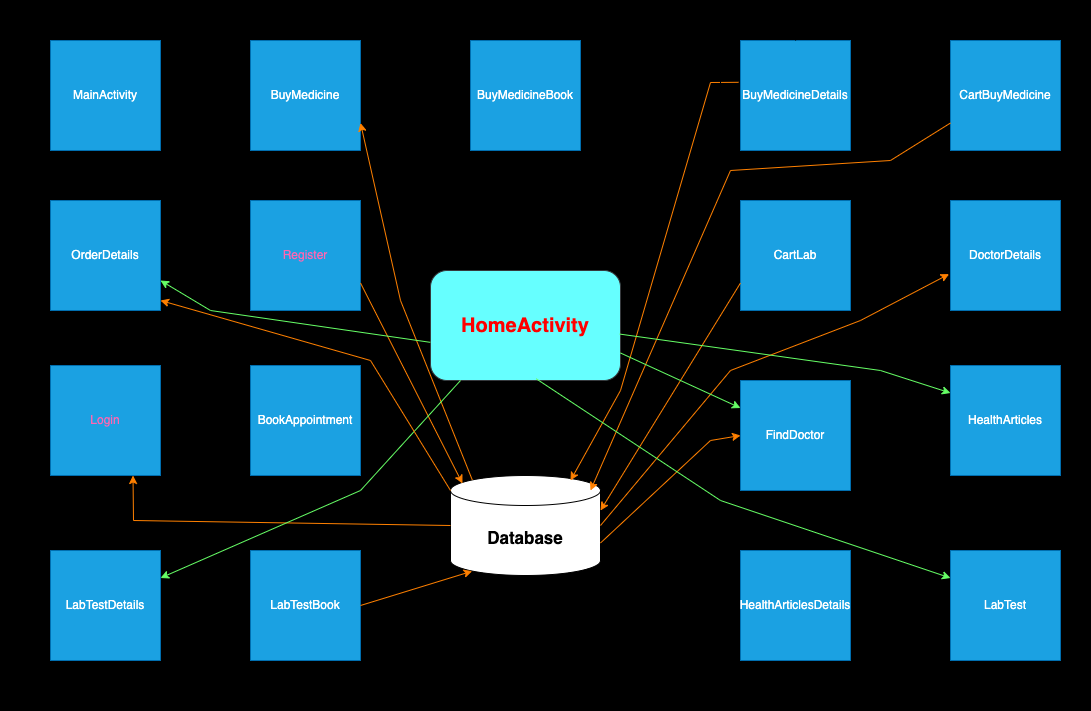

The diagram above was exported from draw.io. Its source (the exported page's mxGraphModel, read from the mxfile embedded in the PNG):
<mxGraphModel dx="1972" dy="767" grid="1" gridSize="10" guides="1" tooltips="1" connect="1" arrows="1" fold="1" page="1" pageScale="1" pageWidth="850" pageHeight="1100" math="0" shadow="0">
  <root>
    <mxCell id="0" />
    <mxCell id="1" parent="0" />
    <mxCell id="GMDB2voWaxhx25YzP7-T-1" value="" style="rounded=0;whiteSpace=wrap;html=1;fillColor=#000000;" vertex="1" parent="1">
      <mxGeometry x="-210" y="10" width="1090" height="710" as="geometry" />
    </mxCell>
    <mxCell id="GMDB2voWaxhx25YzP7-T-2" value="BookAppointment" style="whiteSpace=wrap;html=1;aspect=fixed;fillColor=#1ba1e2;fontColor=#ffffff;strokeColor=#006EAF;" vertex="1" parent="1">
      <mxGeometry x="40" y="375" width="110" height="110" as="geometry" />
    </mxCell>
    <mxCell id="GMDB2voWaxhx25YzP7-T-4" value="&lt;b&gt;&lt;font style=&quot;font-size: 17px;&quot;&gt;Database&lt;/font&gt;&lt;/b&gt;" style="shape=cylinder3;whiteSpace=wrap;html=1;boundedLbl=1;backgroundOutline=1;size=15;" vertex="1" parent="1">
      <mxGeometry x="240" y="485" width="150" height="100" as="geometry" />
    </mxCell>
    <mxCell id="GMDB2voWaxhx25YzP7-T-5" value="&lt;font size=&quot;1&quot; style=&quot;&quot; color=&quot;#ff0000&quot;&gt;&lt;b style=&quot;font-size: 20px;&quot;&gt;HomeActivity&lt;/b&gt;&lt;/font&gt;" style="rounded=1;whiteSpace=wrap;html=1;fillColor=#66FFFF;strokeColor=#36393d;" vertex="1" parent="1">
      <mxGeometry x="220" y="280" width="190" height="110" as="geometry" />
    </mxCell>
    <mxCell id="GMDB2voWaxhx25YzP7-T-6" value="OrderDetails" style="whiteSpace=wrap;html=1;aspect=fixed;fillColor=#1ba1e2;fontColor=#ffffff;strokeColor=#006EAF;" vertex="1" parent="1">
      <mxGeometry x="-160" y="210" width="110" height="110" as="geometry" />
    </mxCell>
    <mxCell id="GMDB2voWaxhx25YzP7-T-7" value="BuyMedicine" style="whiteSpace=wrap;html=1;aspect=fixed;fillColor=#1ba1e2;fontColor=#ffffff;strokeColor=#006EAF;" vertex="1" parent="1">
      <mxGeometry x="40" y="50" width="110" height="110" as="geometry" />
    </mxCell>
    <mxCell id="GMDB2voWaxhx25YzP7-T-8" value="BuyMedicineBook" style="whiteSpace=wrap;html=1;aspect=fixed;fillColor=#1ba1e2;fontColor=#ffffff;strokeColor=#006EAF;" vertex="1" parent="1">
      <mxGeometry x="260" y="50" width="110" height="110" as="geometry" />
    </mxCell>
    <mxCell id="GMDB2voWaxhx25YzP7-T-9" value="BuyMedicineDetails" style="whiteSpace=wrap;html=1;aspect=fixed;fillColor=#1ba1e2;fontColor=#ffffff;strokeColor=#006EAF;" vertex="1" parent="1">
      <mxGeometry x="530" y="50" width="110" height="110" as="geometry" />
    </mxCell>
    <mxCell id="GMDB2voWaxhx25YzP7-T-10" value="CartBuyMedicine" style="whiteSpace=wrap;html=1;aspect=fixed;fillColor=#1ba1e2;fontColor=#ffffff;strokeColor=#006EAF;" vertex="1" parent="1">
      <mxGeometry x="740" y="50" width="110" height="110" as="geometry" />
    </mxCell>
    <mxCell id="GMDB2voWaxhx25YzP7-T-11" value="&lt;font color=&quot;#ff66b3&quot;&gt;Register&lt;/font&gt;" style="whiteSpace=wrap;html=1;aspect=fixed;fillColor=#1ba1e2;fontColor=#ffffff;strokeColor=#006EAF;" vertex="1" parent="1">
      <mxGeometry x="40" y="210" width="110" height="110" as="geometry" />
    </mxCell>
    <mxCell id="GMDB2voWaxhx25YzP7-T-12" value="CartLab" style="whiteSpace=wrap;html=1;aspect=fixed;fillColor=#1ba1e2;fontColor=#ffffff;strokeColor=#006EAF;" vertex="1" parent="1">
      <mxGeometry x="530" y="210" width="110" height="110" as="geometry" />
    </mxCell>
    <mxCell id="GMDB2voWaxhx25YzP7-T-13" value="DoctorDetails" style="whiteSpace=wrap;html=1;aspect=fixed;fillColor=#1ba1e2;fontColor=#ffffff;strokeColor=#006EAF;" vertex="1" parent="1">
      <mxGeometry x="740" y="210" width="110" height="110" as="geometry" />
    </mxCell>
    <mxCell id="GMDB2voWaxhx25YzP7-T-14" value="&lt;font color=&quot;#ff66b3&quot;&gt;Login&lt;/font&gt;" style="whiteSpace=wrap;html=1;aspect=fixed;fillColor=#1ba1e2;fontColor=#ffffff;strokeColor=#006EAF;" vertex="1" parent="1">
      <mxGeometry x="-160" y="375" width="110" height="110" as="geometry" />
    </mxCell>
    <mxCell id="GMDB2voWaxhx25YzP7-T-15" value="MainActivity" style="whiteSpace=wrap;html=1;aspect=fixed;fillColor=#1ba1e2;fontColor=#ffffff;strokeColor=#006EAF;" vertex="1" parent="1">
      <mxGeometry x="-160" y="50" width="110" height="110" as="geometry" />
    </mxCell>
    <mxCell id="GMDB2voWaxhx25YzP7-T-16" value="FindDoctor" style="whiteSpace=wrap;html=1;aspect=fixed;fillColor=#1ba1e2;fontColor=#ffffff;strokeColor=#006EAF;" vertex="1" parent="1">
      <mxGeometry x="530" y="390" width="110" height="110" as="geometry" />
    </mxCell>
    <mxCell id="GMDB2voWaxhx25YzP7-T-17" value="HealthArticles" style="whiteSpace=wrap;html=1;aspect=fixed;fillColor=#1ba1e2;fontColor=#ffffff;strokeColor=#006EAF;" vertex="1" parent="1">
      <mxGeometry x="740" y="375" width="110" height="110" as="geometry" />
    </mxCell>
    <mxCell id="GMDB2voWaxhx25YzP7-T-18" value="HealthArticlesDetails" style="whiteSpace=wrap;html=1;aspect=fixed;fillColor=#1ba1e2;fontColor=#ffffff;strokeColor=#006EAF;" vertex="1" parent="1">
      <mxGeometry x="530" y="560" width="110" height="110" as="geometry" />
    </mxCell>
    <mxCell id="GMDB2voWaxhx25YzP7-T-19" value="LabTestDetails" style="whiteSpace=wrap;html=1;aspect=fixed;fillColor=#1ba1e2;fontColor=#ffffff;strokeColor=#006EAF;" vertex="1" parent="1">
      <mxGeometry x="-160" y="560" width="110" height="110" as="geometry" />
    </mxCell>
    <mxCell id="GMDB2voWaxhx25YzP7-T-21" value="LabTestBook" style="whiteSpace=wrap;html=1;aspect=fixed;fillColor=#1ba1e2;fontColor=#ffffff;strokeColor=#006EAF;" vertex="1" parent="1">
      <mxGeometry x="40" y="560" width="110" height="110" as="geometry" />
    </mxCell>
    <mxCell id="GMDB2voWaxhx25YzP7-T-22" value="LabTest" style="whiteSpace=wrap;html=1;aspect=fixed;fillColor=#1ba1e2;fontColor=#ffffff;strokeColor=#006EAF;" vertex="1" parent="1">
      <mxGeometry x="740" y="560" width="110" height="110" as="geometry" />
    </mxCell>
    <mxCell id="GMDB2voWaxhx25YzP7-T-29" value="" style="endArrow=classic;html=1;rounded=0;strokeColor=#FF8000;exitX=1;exitY=0.75;exitDx=0;exitDy=0;entryX=0.08;entryY=0.08;entryDx=0;entryDy=0;entryPerimeter=0;" edge="1" parent="1" source="GMDB2voWaxhx25YzP7-T-11" target="GMDB2voWaxhx25YzP7-T-4">
      <mxGeometry width="50" height="50" relative="1" as="geometry">
        <mxPoint x="220" y="470" as="sourcePoint" />
        <mxPoint x="270" y="420" as="targetPoint" />
      </mxGeometry>
    </mxCell>
    <mxCell id="GMDB2voWaxhx25YzP7-T-31" value="" style="endArrow=classic;html=1;rounded=0;strokeColor=#FF8000;entryX=0.75;entryY=1;entryDx=0;entryDy=0;exitX=0;exitY=0.5;exitDx=0;exitDy=0;exitPerimeter=0;" edge="1" parent="1" source="GMDB2voWaxhx25YzP7-T-4" target="GMDB2voWaxhx25YzP7-T-14">
      <mxGeometry width="50" height="50" relative="1" as="geometry">
        <mxPoint x="-20" y="560" as="sourcePoint" />
        <mxPoint x="30" y="510" as="targetPoint" />
        <Array as="points">
          <mxPoint x="-77" y="530" />
        </Array>
      </mxGeometry>
    </mxCell>
    <mxCell id="GMDB2voWaxhx25YzP7-T-32" value="" style="endArrow=classic;html=1;rounded=0;strokeColor=#FF8000;exitX=1;exitY=0.5;exitDx=0;exitDy=0;entryX=0.145;entryY=1;entryDx=0;entryDy=-4.35;entryPerimeter=0;" edge="1" parent="1" source="GMDB2voWaxhx25YzP7-T-21" target="GMDB2voWaxhx25YzP7-T-4">
      <mxGeometry width="50" height="50" relative="1" as="geometry">
        <mxPoint x="170" y="620" as="sourcePoint" />
        <mxPoint x="250" y="570" as="targetPoint" />
      </mxGeometry>
    </mxCell>
    <mxCell id="GMDB2voWaxhx25YzP7-T-33" value="" style="endArrow=classic;html=1;rounded=0;strokeColor=#FF8000;exitX=1;exitY=0;exitDx=0;exitDy=67.5;exitPerimeter=0;entryX=0;entryY=0.5;entryDx=0;entryDy=0;" edge="1" parent="1" source="GMDB2voWaxhx25YzP7-T-4" target="GMDB2voWaxhx25YzP7-T-16">
      <mxGeometry width="50" height="50" relative="1" as="geometry">
        <mxPoint x="450" y="530" as="sourcePoint" />
        <mxPoint x="500" y="480" as="targetPoint" />
        <Array as="points">
          <mxPoint x="500" y="450" />
        </Array>
      </mxGeometry>
    </mxCell>
    <mxCell id="GMDB2voWaxhx25YzP7-T-34" value="" style="endArrow=classic;html=1;rounded=0;strokeColor=#FF8000;exitX=-0.018;exitY=0.38;exitDx=0;exitDy=0;exitPerimeter=0;" edge="1" parent="1" source="GMDB2voWaxhx25YzP7-T-9">
      <mxGeometry width="50" height="50" relative="1" as="geometry">
        <mxPoint x="440" y="400" as="sourcePoint" />
        <mxPoint x="360" y="490" as="targetPoint" />
        <Array as="points">
          <mxPoint x="500" y="92" />
          <mxPoint x="410" y="400" />
        </Array>
      </mxGeometry>
    </mxCell>
    <mxCell id="GMDB2voWaxhx25YzP7-T-35" value="" style="endArrow=classic;html=1;rounded=0;strokeColor=#FF8000;exitX=0.145;exitY=0;exitDx=0;exitDy=4.35;exitPerimeter=0;entryX=1;entryY=0.75;entryDx=0;entryDy=0;" edge="1" parent="1" source="GMDB2voWaxhx25YzP7-T-4" target="GMDB2voWaxhx25YzP7-T-7">
      <mxGeometry width="50" height="50" relative="1" as="geometry">
        <mxPoint x="300" y="380" as="sourcePoint" />
        <mxPoint x="350" y="330" as="targetPoint" />
        <Array as="points">
          <mxPoint x="190" y="310" />
        </Array>
      </mxGeometry>
    </mxCell>
    <mxCell id="GMDB2voWaxhx25YzP7-T-36" value="" style="endArrow=classic;html=1;rounded=0;strokeColor=#66FF66;exitX=-0.001;exitY=0.653;exitDx=0;exitDy=0;exitPerimeter=0;" edge="1" parent="1" source="GMDB2voWaxhx25YzP7-T-5">
      <mxGeometry width="50" height="50" relative="1" as="geometry">
        <mxPoint x="300" y="380" as="sourcePoint" />
        <mxPoint x="-50" y="290" as="targetPoint" />
        <Array as="points">
          <mxPoint y="320" />
        </Array>
      </mxGeometry>
    </mxCell>
    <mxCell id="GMDB2voWaxhx25YzP7-T-37" value="" style="endArrow=classic;html=1;rounded=0;strokeColor=#66FF66;entryX=1;entryY=0.25;entryDx=0;entryDy=0;" edge="1" parent="1" target="GMDB2voWaxhx25YzP7-T-19">
      <mxGeometry width="50" height="50" relative="1" as="geometry">
        <mxPoint x="250" y="390" as="sourcePoint" />
        <mxPoint x="-40" y="580" as="targetPoint" />
        <Array as="points">
          <mxPoint x="150" y="500" />
        </Array>
      </mxGeometry>
    </mxCell>
    <mxCell id="GMDB2voWaxhx25YzP7-T-38" style="edgeStyle=orthogonalEdgeStyle;rounded=0;orthogonalLoop=1;jettySize=auto;html=1;entryX=0;entryY=0.25;entryDx=0;entryDy=0;" edge="1" parent="1" source="GMDB2voWaxhx25YzP7-T-9" target="GMDB2voWaxhx25YzP7-T-9">
      <mxGeometry relative="1" as="geometry" />
    </mxCell>
    <mxCell id="GMDB2voWaxhx25YzP7-T-39" value="" style="endArrow=classic;html=1;rounded=0;strokeColor=#FF8000;entryX=-0.013;entryY=0.669;entryDx=0;entryDy=0;entryPerimeter=0;exitX=1;exitY=0.5;exitDx=0;exitDy=0;exitPerimeter=0;" edge="1" parent="1" source="GMDB2voWaxhx25YzP7-T-4" target="GMDB2voWaxhx25YzP7-T-13">
      <mxGeometry width="50" height="50" relative="1" as="geometry">
        <mxPoint x="300" y="380" as="sourcePoint" />
        <mxPoint x="390" y="520" as="targetPoint" />
        <Array as="points">
          <mxPoint x="520" y="380" />
          <mxPoint x="650" y="330" />
        </Array>
      </mxGeometry>
    </mxCell>
    <mxCell id="GMDB2voWaxhx25YzP7-T-41" value="" style="endArrow=classic;html=1;rounded=0;strokeColor=#FF8000;exitX=0;exitY=0.75;exitDx=0;exitDy=0;" edge="1" parent="1" source="GMDB2voWaxhx25YzP7-T-10">
      <mxGeometry width="50" height="50" relative="1" as="geometry">
        <mxPoint x="300" y="380" as="sourcePoint" />
        <mxPoint x="380" y="500" as="targetPoint" />
        <Array as="points">
          <mxPoint x="680" y="170" />
          <mxPoint x="520" y="180" />
        </Array>
      </mxGeometry>
    </mxCell>
    <mxCell id="GMDB2voWaxhx25YzP7-T-42" value="" style="endArrow=classic;html=1;rounded=0;strokeColor=#FF8000;exitX=0;exitY=0.75;exitDx=0;exitDy=0;" edge="1" parent="1" source="GMDB2voWaxhx25YzP7-T-12">
      <mxGeometry width="50" height="50" relative="1" as="geometry">
        <mxPoint x="300" y="380" as="sourcePoint" />
        <mxPoint x="390" y="520" as="targetPoint" />
      </mxGeometry>
    </mxCell>
    <mxCell id="GMDB2voWaxhx25YzP7-T-43" value="" style="endArrow=classic;html=1;rounded=0;strokeColor=#66FF66;exitX=0.996;exitY=0.578;exitDx=0;exitDy=0;exitPerimeter=0;entryX=0;entryY=0.25;entryDx=0;entryDy=0;" edge="1" parent="1" source="GMDB2voWaxhx25YzP7-T-5" target="GMDB2voWaxhx25YzP7-T-17">
      <mxGeometry width="50" height="50" relative="1" as="geometry">
        <mxPoint x="300" y="380" as="sourcePoint" />
        <mxPoint x="350" y="330" as="targetPoint" />
        <Array as="points">
          <mxPoint x="670" y="380" />
        </Array>
      </mxGeometry>
    </mxCell>
    <mxCell id="GMDB2voWaxhx25YzP7-T-44" value="" style="endArrow=classic;html=1;rounded=0;strokeColor=#FF8000;exitX=0;exitY=0;exitDx=0;exitDy=15;exitPerimeter=0;entryX=1;entryY=0.909;entryDx=0;entryDy=0;entryPerimeter=0;" edge="1" parent="1" source="GMDB2voWaxhx25YzP7-T-4" target="GMDB2voWaxhx25YzP7-T-6">
      <mxGeometry width="50" height="50" relative="1" as="geometry">
        <mxPoint x="300" y="380" as="sourcePoint" />
        <mxPoint x="350" y="330" as="targetPoint" />
        <Array as="points">
          <mxPoint x="160" y="370" />
        </Array>
      </mxGeometry>
    </mxCell>
    <mxCell id="GMDB2voWaxhx25YzP7-T-45" value="" style="endArrow=classic;html=1;rounded=0;strokeColor=#66FF66;exitX=1;exitY=0.75;exitDx=0;exitDy=0;entryX=0;entryY=0.25;entryDx=0;entryDy=0;" edge="1" parent="1" source="GMDB2voWaxhx25YzP7-T-5" target="GMDB2voWaxhx25YzP7-T-16">
      <mxGeometry width="50" height="50" relative="1" as="geometry">
        <mxPoint x="300" y="380" as="sourcePoint" />
        <mxPoint x="410" y="370" as="targetPoint" />
      </mxGeometry>
    </mxCell>
    <mxCell id="GMDB2voWaxhx25YzP7-T-46" value="" style="endArrow=classic;html=1;rounded=0;strokeColor=#66FF66;entryX=0;entryY=0.25;entryDx=0;entryDy=0;exitX=0.556;exitY=0.984;exitDx=0;exitDy=0;exitPerimeter=0;" edge="1" parent="1" source="GMDB2voWaxhx25YzP7-T-5" target="GMDB2voWaxhx25YzP7-T-22">
      <mxGeometry width="50" height="50" relative="1" as="geometry">
        <mxPoint x="300" y="380" as="sourcePoint" />
        <mxPoint x="350" y="330" as="targetPoint" />
        <Array as="points">
          <mxPoint x="510" y="510" />
        </Array>
      </mxGeometry>
    </mxCell>
  </root>
</mxGraphModel>